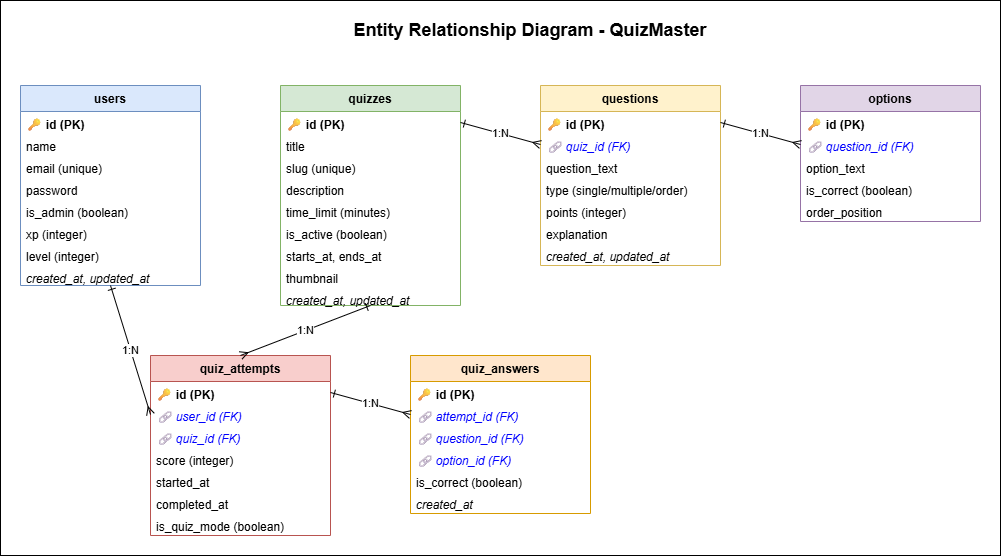

The diagram above was exported from draw.io. Its source (the exported page's mxGraphModel, read from the mxfile embedded in the PNG):
<mxGraphModel dx="2233" dy="2217" grid="1" gridSize="10" guides="1" tooltips="1" connect="1" arrows="1" fold="1" page="1" pageScale="1" pageWidth="827" pageHeight="1169" math="0" shadow="0">
  <root>
    <mxCell id="0" />
    <mxCell id="1" parent="0" />
    <mxCell id="US7MT2TMVI6vzyqtJGxk-55" parent="1" style="rounded=0;whiteSpace=wrap;html=1;fillColor=#FFFFFF;" value="" vertex="1">
      <mxGeometry height="555" width="1000" x="20" y="-5" as="geometry" />
    </mxCell>
    <mxCell id="US7MT2TMVI6vzyqtJGxk-1" parent="1" style="text;html=1;strokeColor=none;fillColor=none;align=center;verticalAlign=middle;whiteSpace=wrap;rounded=0;fontSize=18;fontStyle=1" value="Entity Relationship Diagram - QuizMaster" vertex="1">
      <mxGeometry height="30" width="400" x="350" y="10" as="geometry" />
    </mxCell>
    <mxCell id="US7MT2TMVI6vzyqtJGxk-2" parent="1" style="swimlane;fontStyle=1;align=center;verticalAlign=top;childLayout=stackLayout;horizontal=1;startSize=26;horizontalStack=0;resizeParent=1;resizeParentMax=0;resizeLast=0;collapsible=0;marginBottom=0;fillColor=#dae8fc;strokeColor=#6c8ebf;" value="users" vertex="1">
      <mxGeometry height="200" width="180" x="40" y="80" as="geometry" />
    </mxCell>
    <mxCell id="US7MT2TMVI6vzyqtJGxk-3" parent="US7MT2TMVI6vzyqtJGxk-2" style="text;strokeColor=none;fillColor=none;align=left;verticalAlign=top;spacingLeft=4;spacingRight=4;overflow=hidden;rotatable=0;points=[[0,0.5],[1,0.5]];portConstraint=eastwest;fontStyle=1" value="🔑 id (PK)" vertex="1">
      <mxGeometry height="22" width="180" y="26" as="geometry" />
    </mxCell>
    <mxCell id="US7MT2TMVI6vzyqtJGxk-4" parent="US7MT2TMVI6vzyqtJGxk-2" style="text;strokeColor=none;fillColor=none;align=left;verticalAlign=top;spacingLeft=4;spacingRight=4;overflow=hidden;rotatable=0;points=[[0,0.5],[1,0.5]];portConstraint=eastwest;" value="name" vertex="1">
      <mxGeometry height="22" width="180" y="48" as="geometry" />
    </mxCell>
    <mxCell id="US7MT2TMVI6vzyqtJGxk-5" parent="US7MT2TMVI6vzyqtJGxk-2" style="text;strokeColor=none;fillColor=none;align=left;verticalAlign=top;spacingLeft=4;spacingRight=4;overflow=hidden;rotatable=0;points=[[0,0.5],[1,0.5]];portConstraint=eastwest;" value="email (unique)" vertex="1">
      <mxGeometry height="22" width="180" y="70" as="geometry" />
    </mxCell>
    <mxCell id="US7MT2TMVI6vzyqtJGxk-6" parent="US7MT2TMVI6vzyqtJGxk-2" style="text;strokeColor=none;fillColor=none;align=left;verticalAlign=top;spacingLeft=4;spacingRight=4;overflow=hidden;rotatable=0;points=[[0,0.5],[1,0.5]];portConstraint=eastwest;" value="password" vertex="1">
      <mxGeometry height="22" width="180" y="92" as="geometry" />
    </mxCell>
    <mxCell id="US7MT2TMVI6vzyqtJGxk-7" parent="US7MT2TMVI6vzyqtJGxk-2" style="text;strokeColor=none;fillColor=none;align=left;verticalAlign=top;spacingLeft=4;spacingRight=4;overflow=hidden;rotatable=0;points=[[0,0.5],[1,0.5]];portConstraint=eastwest;" value="is_admin (boolean)" vertex="1">
      <mxGeometry height="22" width="180" y="114" as="geometry" />
    </mxCell>
    <mxCell id="US7MT2TMVI6vzyqtJGxk-8" parent="US7MT2TMVI6vzyqtJGxk-2" style="text;strokeColor=none;fillColor=none;align=left;verticalAlign=top;spacingLeft=4;spacingRight=4;overflow=hidden;rotatable=0;points=[[0,0.5],[1,0.5]];portConstraint=eastwest;" value="xp (integer)" vertex="1">
      <mxGeometry height="22" width="180" y="136" as="geometry" />
    </mxCell>
    <mxCell id="US7MT2TMVI6vzyqtJGxk-9" parent="US7MT2TMVI6vzyqtJGxk-2" style="text;strokeColor=none;fillColor=none;align=left;verticalAlign=top;spacingLeft=4;spacingRight=4;overflow=hidden;rotatable=0;points=[[0,0.5],[1,0.5]];portConstraint=eastwest;" value="level (integer)" vertex="1">
      <mxGeometry height="22" width="180" y="158" as="geometry" />
    </mxCell>
    <mxCell id="US7MT2TMVI6vzyqtJGxk-10" parent="US7MT2TMVI6vzyqtJGxk-2" style="text;strokeColor=none;fillColor=none;align=left;verticalAlign=top;spacingLeft=4;spacingRight=4;overflow=hidden;rotatable=0;points=[[0,0.5],[1,0.5]];portConstraint=eastwest;fontStyle=2" value="created_at, updated_at" vertex="1">
      <mxGeometry height="20" width="180" y="180" as="geometry" />
    </mxCell>
    <mxCell id="US7MT2TMVI6vzyqtJGxk-11" parent="1" style="swimlane;fontStyle=1;align=center;verticalAlign=top;childLayout=stackLayout;horizontal=1;startSize=26;horizontalStack=0;resizeParent=1;resizeParentMax=0;resizeLast=0;collapsible=0;marginBottom=0;fillColor=#d5e8d4;strokeColor=#82b366;" value="quizzes" vertex="1">
      <mxGeometry height="220" width="180" x="300" y="80" as="geometry" />
    </mxCell>
    <mxCell id="US7MT2TMVI6vzyqtJGxk-12" parent="US7MT2TMVI6vzyqtJGxk-11" style="text;strokeColor=none;fillColor=none;align=left;verticalAlign=top;spacingLeft=4;spacingRight=4;overflow=hidden;rotatable=0;points=[[0,0.5],[1,0.5]];portConstraint=eastwest;fontStyle=1" value="🔑 id (PK)" vertex="1">
      <mxGeometry height="22" width="180" y="26" as="geometry" />
    </mxCell>
    <mxCell id="US7MT2TMVI6vzyqtJGxk-13" parent="US7MT2TMVI6vzyqtJGxk-11" style="text;strokeColor=none;fillColor=none;align=left;verticalAlign=top;spacingLeft=4;spacingRight=4;overflow=hidden;rotatable=0;points=[[0,0.5],[1,0.5]];portConstraint=eastwest;" value="title" vertex="1">
      <mxGeometry height="22" width="180" y="48" as="geometry" />
    </mxCell>
    <mxCell id="US7MT2TMVI6vzyqtJGxk-14" parent="US7MT2TMVI6vzyqtJGxk-11" style="text;strokeColor=none;fillColor=none;align=left;verticalAlign=top;spacingLeft=4;spacingRight=4;overflow=hidden;rotatable=0;points=[[0,0.5],[1,0.5]];portConstraint=eastwest;" value="slug (unique)" vertex="1">
      <mxGeometry height="22" width="180" y="70" as="geometry" />
    </mxCell>
    <mxCell id="US7MT2TMVI6vzyqtJGxk-15" parent="US7MT2TMVI6vzyqtJGxk-11" style="text;strokeColor=none;fillColor=none;align=left;verticalAlign=top;spacingLeft=4;spacingRight=4;overflow=hidden;rotatable=0;points=[[0,0.5],[1,0.5]];portConstraint=eastwest;" value="description" vertex="1">
      <mxGeometry height="22" width="180" y="92" as="geometry" />
    </mxCell>
    <mxCell id="US7MT2TMVI6vzyqtJGxk-16" parent="US7MT2TMVI6vzyqtJGxk-11" style="text;strokeColor=none;fillColor=none;align=left;verticalAlign=top;spacingLeft=4;spacingRight=4;overflow=hidden;rotatable=0;points=[[0,0.5],[1,0.5]];portConstraint=eastwest;" value="time_limit (minutes)" vertex="1">
      <mxGeometry height="22" width="180" y="114" as="geometry" />
    </mxCell>
    <mxCell id="US7MT2TMVI6vzyqtJGxk-17" parent="US7MT2TMVI6vzyqtJGxk-11" style="text;strokeColor=none;fillColor=none;align=left;verticalAlign=top;spacingLeft=4;spacingRight=4;overflow=hidden;rotatable=0;points=[[0,0.5],[1,0.5]];portConstraint=eastwest;" value="is_active (boolean)" vertex="1">
      <mxGeometry height="22" width="180" y="136" as="geometry" />
    </mxCell>
    <mxCell id="US7MT2TMVI6vzyqtJGxk-18" parent="US7MT2TMVI6vzyqtJGxk-11" style="text;strokeColor=none;fillColor=none;align=left;verticalAlign=top;spacingLeft=4;spacingRight=4;overflow=hidden;rotatable=0;points=[[0,0.5],[1,0.5]];portConstraint=eastwest;" value="starts_at, ends_at" vertex="1">
      <mxGeometry height="22" width="180" y="158" as="geometry" />
    </mxCell>
    <mxCell id="US7MT2TMVI6vzyqtJGxk-19" parent="US7MT2TMVI6vzyqtJGxk-11" style="text;strokeColor=none;fillColor=none;align=left;verticalAlign=top;spacingLeft=4;spacingRight=4;overflow=hidden;rotatable=0;points=[[0,0.5],[1,0.5]];portConstraint=eastwest;" value="thumbnail" vertex="1">
      <mxGeometry height="22" width="180" y="180" as="geometry" />
    </mxCell>
    <mxCell id="US7MT2TMVI6vzyqtJGxk-20" parent="US7MT2TMVI6vzyqtJGxk-11" style="text;strokeColor=none;fillColor=none;align=left;verticalAlign=top;spacingLeft=4;spacingRight=4;overflow=hidden;rotatable=0;points=[[0,0.5],[1,0.5]];portConstraint=eastwest;fontStyle=2" value="created_at, updated_at" vertex="1">
      <mxGeometry height="18" width="180" y="202" as="geometry" />
    </mxCell>
    <mxCell id="US7MT2TMVI6vzyqtJGxk-21" parent="1" style="swimlane;fontStyle=1;align=center;verticalAlign=top;childLayout=stackLayout;horizontal=1;startSize=26;horizontalStack=0;resizeParent=1;resizeParentMax=0;resizeLast=0;collapsible=0;marginBottom=0;fillColor=#fff2cc;strokeColor=#d6b656;" value="questions" vertex="1">
      <mxGeometry height="180" width="180" x="560" y="80" as="geometry" />
    </mxCell>
    <mxCell id="US7MT2TMVI6vzyqtJGxk-22" parent="US7MT2TMVI6vzyqtJGxk-21" style="text;strokeColor=none;fillColor=none;align=left;verticalAlign=top;spacingLeft=4;spacingRight=4;overflow=hidden;rotatable=0;points=[[0,0.5],[1,0.5]];portConstraint=eastwest;fontStyle=1" value="🔑 id (PK)" vertex="1">
      <mxGeometry height="22" width="180" y="26" as="geometry" />
    </mxCell>
    <mxCell id="US7MT2TMVI6vzyqtJGxk-23" parent="US7MT2TMVI6vzyqtJGxk-21" style="text;strokeColor=none;fillColor=none;align=left;verticalAlign=top;spacingLeft=4;spacingRight=4;overflow=hidden;rotatable=0;points=[[0,0.5],[1,0.5]];portConstraint=eastwest;fontStyle=2;fontColor=#0000FF;" value="🔗 quiz_id (FK)" vertex="1">
      <mxGeometry height="22" width="180" y="48" as="geometry" />
    </mxCell>
    <mxCell id="US7MT2TMVI6vzyqtJGxk-24" parent="US7MT2TMVI6vzyqtJGxk-21" style="text;strokeColor=none;fillColor=none;align=left;verticalAlign=top;spacingLeft=4;spacingRight=4;overflow=hidden;rotatable=0;points=[[0,0.5],[1,0.5]];portConstraint=eastwest;" value="question_text" vertex="1">
      <mxGeometry height="22" width="180" y="70" as="geometry" />
    </mxCell>
    <mxCell id="US7MT2TMVI6vzyqtJGxk-25" parent="US7MT2TMVI6vzyqtJGxk-21" style="text;strokeColor=none;fillColor=none;align=left;verticalAlign=top;spacingLeft=4;spacingRight=4;overflow=hidden;rotatable=0;points=[[0,0.5],[1,0.5]];portConstraint=eastwest;" value="type (single/multiple/order)" vertex="1">
      <mxGeometry height="22" width="180" y="92" as="geometry" />
    </mxCell>
    <mxCell id="US7MT2TMVI6vzyqtJGxk-26" parent="US7MT2TMVI6vzyqtJGxk-21" style="text;strokeColor=none;fillColor=none;align=left;verticalAlign=top;spacingLeft=4;spacingRight=4;overflow=hidden;rotatable=0;points=[[0,0.5],[1,0.5]];portConstraint=eastwest;" value="points (integer)" vertex="1">
      <mxGeometry height="22" width="180" y="114" as="geometry" />
    </mxCell>
    <mxCell id="US7MT2TMVI6vzyqtJGxk-27" parent="US7MT2TMVI6vzyqtJGxk-21" style="text;strokeColor=none;fillColor=none;align=left;verticalAlign=top;spacingLeft=4;spacingRight=4;overflow=hidden;rotatable=0;points=[[0,0.5],[1,0.5]];portConstraint=eastwest;" value="explanation" vertex="1">
      <mxGeometry height="22" width="180" y="136" as="geometry" />
    </mxCell>
    <mxCell id="US7MT2TMVI6vzyqtJGxk-28" parent="US7MT2TMVI6vzyqtJGxk-21" style="text;strokeColor=none;fillColor=none;align=left;verticalAlign=top;spacingLeft=4;spacingRight=4;overflow=hidden;rotatable=0;points=[[0,0.5],[1,0.5]];portConstraint=eastwest;fontStyle=2" value="created_at, updated_at" vertex="1">
      <mxGeometry height="22" width="180" y="158" as="geometry" />
    </mxCell>
    <mxCell id="US7MT2TMVI6vzyqtJGxk-29" parent="1" style="swimlane;fontStyle=1;align=center;verticalAlign=top;childLayout=stackLayout;horizontal=1;startSize=26;horizontalStack=0;resizeParent=1;resizeParentMax=0;resizeLast=0;collapsible=0;marginBottom=0;fillColor=#e1d5e7;strokeColor=#9673a6;" value="options" vertex="1">
      <mxGeometry height="136" width="180" x="820" y="80" as="geometry" />
    </mxCell>
    <mxCell id="US7MT2TMVI6vzyqtJGxk-30" parent="US7MT2TMVI6vzyqtJGxk-29" style="text;strokeColor=none;fillColor=none;align=left;verticalAlign=top;spacingLeft=4;spacingRight=4;overflow=hidden;rotatable=0;points=[[0,0.5],[1,0.5]];portConstraint=eastwest;fontStyle=1" value="🔑 id (PK)" vertex="1">
      <mxGeometry height="22" width="180" y="26" as="geometry" />
    </mxCell>
    <mxCell id="US7MT2TMVI6vzyqtJGxk-31" parent="US7MT2TMVI6vzyqtJGxk-29" style="text;strokeColor=none;fillColor=none;align=left;verticalAlign=top;spacingLeft=4;spacingRight=4;overflow=hidden;rotatable=0;points=[[0,0.5],[1,0.5]];portConstraint=eastwest;fontStyle=2;fontColor=#0000FF;" value="🔗 question_id (FK)" vertex="1">
      <mxGeometry height="22" width="180" y="48" as="geometry" />
    </mxCell>
    <mxCell id="US7MT2TMVI6vzyqtJGxk-32" parent="US7MT2TMVI6vzyqtJGxk-29" style="text;strokeColor=none;fillColor=none;align=left;verticalAlign=top;spacingLeft=4;spacingRight=4;overflow=hidden;rotatable=0;points=[[0,0.5],[1,0.5]];portConstraint=eastwest;" value="option_text" vertex="1">
      <mxGeometry height="22" width="180" y="70" as="geometry" />
    </mxCell>
    <mxCell id="US7MT2TMVI6vzyqtJGxk-33" parent="US7MT2TMVI6vzyqtJGxk-29" style="text;strokeColor=none;fillColor=none;align=left;verticalAlign=top;spacingLeft=4;spacingRight=4;overflow=hidden;rotatable=0;points=[[0,0.5],[1,0.5]];portConstraint=eastwest;" value="is_correct (boolean)" vertex="1">
      <mxGeometry height="22" width="180" y="92" as="geometry" />
    </mxCell>
    <mxCell id="US7MT2TMVI6vzyqtJGxk-34" parent="US7MT2TMVI6vzyqtJGxk-29" style="text;strokeColor=none;fillColor=none;align=left;verticalAlign=top;spacingLeft=4;spacingRight=4;overflow=hidden;rotatable=0;points=[[0,0.5],[1,0.5]];portConstraint=eastwest;" value="order_position" vertex="1">
      <mxGeometry height="22" width="180" y="114" as="geometry" />
    </mxCell>
    <mxCell id="US7MT2TMVI6vzyqtJGxk-35" parent="1" style="swimlane;fontStyle=1;align=center;verticalAlign=top;childLayout=stackLayout;horizontal=1;startSize=26;horizontalStack=0;resizeParent=1;resizeParentMax=0;resizeLast=0;collapsible=0;marginBottom=0;fillColor=#f8cecc;strokeColor=#b85450;" value="quiz_attempts" vertex="1">
      <mxGeometry height="180" width="180" x="170" y="350" as="geometry" />
    </mxCell>
    <mxCell id="US7MT2TMVI6vzyqtJGxk-36" parent="US7MT2TMVI6vzyqtJGxk-35" style="text;strokeColor=none;fillColor=none;align=left;verticalAlign=top;spacingLeft=4;spacingRight=4;overflow=hidden;rotatable=0;points=[[0,0.5],[1,0.5]];portConstraint=eastwest;fontStyle=1" value="🔑 id (PK)" vertex="1">
      <mxGeometry height="22" width="180" y="26" as="geometry" />
    </mxCell>
    <mxCell id="US7MT2TMVI6vzyqtJGxk-37" parent="US7MT2TMVI6vzyqtJGxk-35" style="text;strokeColor=none;fillColor=none;align=left;verticalAlign=top;spacingLeft=4;spacingRight=4;overflow=hidden;rotatable=0;points=[[0,0.5],[1,0.5]];portConstraint=eastwest;fontStyle=2;fontColor=#0000FF;" value="🔗 user_id (FK)" vertex="1">
      <mxGeometry height="22" width="180" y="48" as="geometry" />
    </mxCell>
    <mxCell id="US7MT2TMVI6vzyqtJGxk-38" parent="US7MT2TMVI6vzyqtJGxk-35" style="text;strokeColor=none;fillColor=none;align=left;verticalAlign=top;spacingLeft=4;spacingRight=4;overflow=hidden;rotatable=0;points=[[0,0.5],[1,0.5]];portConstraint=eastwest;fontStyle=2;fontColor=#0000FF;" value="🔗 quiz_id (FK)" vertex="1">
      <mxGeometry height="22" width="180" y="70" as="geometry" />
    </mxCell>
    <mxCell id="US7MT2TMVI6vzyqtJGxk-39" parent="US7MT2TMVI6vzyqtJGxk-35" style="text;strokeColor=none;fillColor=none;align=left;verticalAlign=top;spacingLeft=4;spacingRight=4;overflow=hidden;rotatable=0;points=[[0,0.5],[1,0.5]];portConstraint=eastwest;" value="score (integer)" vertex="1">
      <mxGeometry height="22" width="180" y="92" as="geometry" />
    </mxCell>
    <mxCell id="US7MT2TMVI6vzyqtJGxk-40" parent="US7MT2TMVI6vzyqtJGxk-35" style="text;strokeColor=none;fillColor=none;align=left;verticalAlign=top;spacingLeft=4;spacingRight=4;overflow=hidden;rotatable=0;points=[[0,0.5],[1,0.5]];portConstraint=eastwest;" value="started_at" vertex="1">
      <mxGeometry height="22" width="180" y="114" as="geometry" />
    </mxCell>
    <mxCell id="US7MT2TMVI6vzyqtJGxk-41" parent="US7MT2TMVI6vzyqtJGxk-35" style="text;strokeColor=none;fillColor=none;align=left;verticalAlign=top;spacingLeft=4;spacingRight=4;overflow=hidden;rotatable=0;points=[[0,0.5],[1,0.5]];portConstraint=eastwest;" value="completed_at" vertex="1">
      <mxGeometry height="22" width="180" y="136" as="geometry" />
    </mxCell>
    <mxCell id="US7MT2TMVI6vzyqtJGxk-42" parent="US7MT2TMVI6vzyqtJGxk-35" style="text;strokeColor=none;fillColor=none;align=left;verticalAlign=top;spacingLeft=4;spacingRight=4;overflow=hidden;rotatable=0;points=[[0,0.5],[1,0.5]];portConstraint=eastwest;" value="is_quiz_mode (boolean)" vertex="1">
      <mxGeometry height="22" width="180" y="158" as="geometry" />
    </mxCell>
    <mxCell id="US7MT2TMVI6vzyqtJGxk-43" parent="1" style="swimlane;fontStyle=1;align=center;verticalAlign=top;childLayout=stackLayout;horizontal=1;startSize=26;horizontalStack=0;resizeParent=1;resizeParentMax=0;resizeLast=0;collapsible=0;marginBottom=0;fillColor=#ffe6cc;strokeColor=#d79b00;" value="quiz_answers" vertex="1">
      <mxGeometry height="158" width="180" x="430" y="350" as="geometry" />
    </mxCell>
    <mxCell id="US7MT2TMVI6vzyqtJGxk-44" parent="US7MT2TMVI6vzyqtJGxk-43" style="text;strokeColor=none;fillColor=none;align=left;verticalAlign=top;spacingLeft=4;spacingRight=4;overflow=hidden;rotatable=0;points=[[0,0.5],[1,0.5]];portConstraint=eastwest;fontStyle=1" value="🔑 id (PK)" vertex="1">
      <mxGeometry height="22" width="180" y="26" as="geometry" />
    </mxCell>
    <mxCell id="US7MT2TMVI6vzyqtJGxk-45" parent="US7MT2TMVI6vzyqtJGxk-43" style="text;strokeColor=none;fillColor=none;align=left;verticalAlign=top;spacingLeft=4;spacingRight=4;overflow=hidden;rotatable=0;points=[[0,0.5],[1,0.5]];portConstraint=eastwest;fontStyle=2;fontColor=#0000FF;" value="🔗 attempt_id (FK)" vertex="1">
      <mxGeometry height="22" width="180" y="48" as="geometry" />
    </mxCell>
    <mxCell id="US7MT2TMVI6vzyqtJGxk-46" parent="US7MT2TMVI6vzyqtJGxk-43" style="text;strokeColor=none;fillColor=none;align=left;verticalAlign=top;spacingLeft=4;spacingRight=4;overflow=hidden;rotatable=0;points=[[0,0.5],[1,0.5]];portConstraint=eastwest;fontStyle=2;fontColor=#0000FF;" value="🔗 question_id (FK)" vertex="1">
      <mxGeometry height="22" width="180" y="70" as="geometry" />
    </mxCell>
    <mxCell id="US7MT2TMVI6vzyqtJGxk-47" parent="US7MT2TMVI6vzyqtJGxk-43" style="text;strokeColor=none;fillColor=none;align=left;verticalAlign=top;spacingLeft=4;spacingRight=4;overflow=hidden;rotatable=0;points=[[0,0.5],[1,0.5]];portConstraint=eastwest;fontStyle=2;fontColor=#0000FF;" value="🔗 option_id (FK)" vertex="1">
      <mxGeometry height="22" width="180" y="92" as="geometry" />
    </mxCell>
    <mxCell id="US7MT2TMVI6vzyqtJGxk-48" parent="US7MT2TMVI6vzyqtJGxk-43" style="text;strokeColor=none;fillColor=none;align=left;verticalAlign=top;spacingLeft=4;spacingRight=4;overflow=hidden;rotatable=0;points=[[0,0.5],[1,0.5]];portConstraint=eastwest;" value="is_correct (boolean)" vertex="1">
      <mxGeometry height="22" width="180" y="114" as="geometry" />
    </mxCell>
    <mxCell id="US7MT2TMVI6vzyqtJGxk-49" parent="US7MT2TMVI6vzyqtJGxk-43" style="text;strokeColor=none;fillColor=none;align=left;verticalAlign=top;spacingLeft=4;spacingRight=4;overflow=hidden;rotatable=0;points=[[0,0.5],[1,0.5]];portConstraint=eastwest;fontStyle=2" value="created_at" vertex="1">
      <mxGeometry height="22" width="180" y="136" as="geometry" />
    </mxCell>
    <mxCell id="US7MT2TMVI6vzyqtJGxk-50" edge="1" parent="1" source="US7MT2TMVI6vzyqtJGxk-12" style="endArrow=ERmany;startArrow=ERone;endFill=0;startFill=0;html=1;rounded=0;exitX=1;exitY=0.5;exitDx=0;exitDy=0;entryX=0;entryY=0.5;entryDx=0;entryDy=0;" target="US7MT2TMVI6vzyqtJGxk-23" value="1:N">
      <mxGeometry relative="1" as="geometry" />
    </mxCell>
    <mxCell id="US7MT2TMVI6vzyqtJGxk-51" edge="1" parent="1" source="US7MT2TMVI6vzyqtJGxk-22" style="endArrow=ERmany;startArrow=ERone;endFill=0;startFill=0;html=1;rounded=0;exitX=1;exitY=0.5;exitDx=0;exitDy=0;entryX=0;entryY=0.5;entryDx=0;entryDy=0;" target="US7MT2TMVI6vzyqtJGxk-31" value="1:N">
      <mxGeometry relative="1" as="geometry" />
    </mxCell>
    <mxCell id="US7MT2TMVI6vzyqtJGxk-52" edge="1" parent="1" source="US7MT2TMVI6vzyqtJGxk-2" style="endArrow=ERmany;startArrow=ERone;endFill=0;startFill=0;html=1;rounded=0;exitX=0.5;exitY=1;exitDx=0;exitDy=0;entryX=0;entryY=0.5;entryDx=0;entryDy=0;" target="US7MT2TMVI6vzyqtJGxk-37" value="1:N">
      <mxGeometry relative="1" as="geometry" />
    </mxCell>
    <mxCell id="US7MT2TMVI6vzyqtJGxk-53" edge="1" parent="1" source="US7MT2TMVI6vzyqtJGxk-11" style="endArrow=ERmany;startArrow=ERone;endFill=0;startFill=0;html=1;rounded=0;exitX=0.5;exitY=1;exitDx=0;exitDy=0;entryX=0.5;entryY=0;entryDx=0;entryDy=0;" target="US7MT2TMVI6vzyqtJGxk-35" value="1:N">
      <mxGeometry relative="1" as="geometry" />
    </mxCell>
    <mxCell id="US7MT2TMVI6vzyqtJGxk-54" edge="1" parent="1" source="US7MT2TMVI6vzyqtJGxk-36" style="endArrow=ERmany;startArrow=ERone;endFill=0;startFill=0;html=1;rounded=0;exitX=1;exitY=0.5;exitDx=0;exitDy=0;entryX=0;entryY=0.5;entryDx=0;entryDy=0;" target="US7MT2TMVI6vzyqtJGxk-45" value="1:N">
      <mxGeometry relative="1" as="geometry" />
    </mxCell>
  </root>
</mxGraphModel>